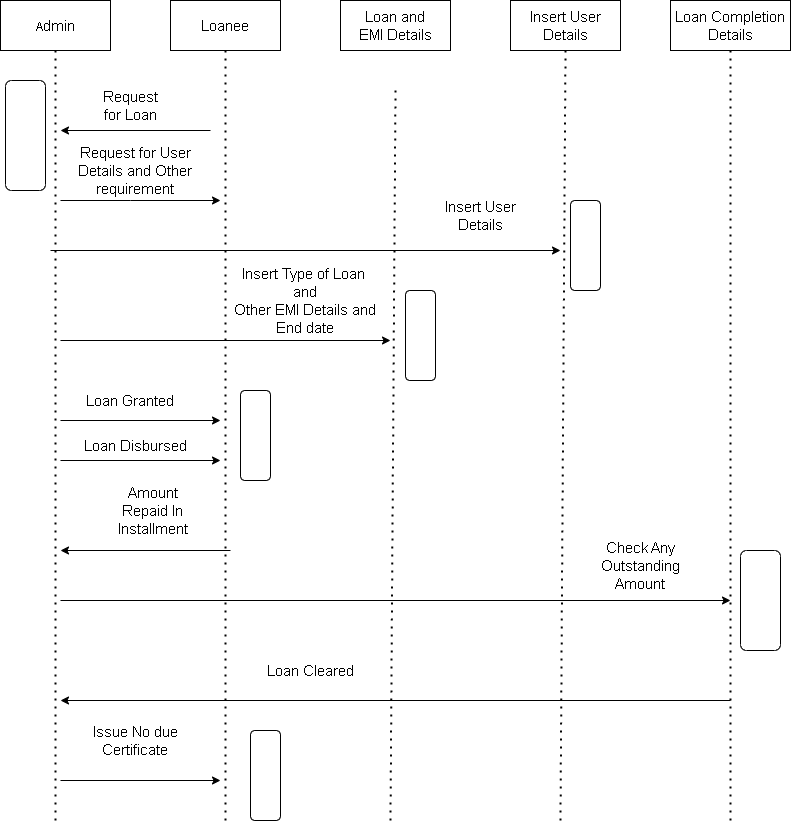

The diagram above was exported from draw.io. Its source (the exported page's mxGraphModel, read from the mxfile embedded in the PNG):
<mxGraphModel dx="1422" dy="744" grid="1" gridSize="10" guides="1" tooltips="1" connect="1" arrows="1" fold="1" page="1" pageScale="1" pageWidth="850" pageHeight="1100" math="0" shadow="0">
  <root>
    <mxCell id="0" />
    <mxCell id="1" parent="0" />
    <mxCell id="O8jUXijvQg1lTKtT1SO3-3" value="A&lt;font style=&quot;font-size: 15px;&quot;&gt;dmin&lt;/font&gt;" style="rounded=0;whiteSpace=wrap;html=1;" parent="1" vertex="1">
      <mxGeometry x="20" y="60" width="110" height="50" as="geometry" />
    </mxCell>
    <mxCell id="O8jUXijvQg1lTKtT1SO3-5" value="Insert User Details&lt;br style=&quot;font-size: 15px;&quot;&gt;" style="rounded=0;whiteSpace=wrap;html=1;fontSize=15;" parent="1" vertex="1">
      <mxGeometry x="530" y="60" width="110" height="50" as="geometry" />
    </mxCell>
    <mxCell id="O8jUXijvQg1lTKtT1SO3-6" value="Loan and&lt;br style=&quot;font-size: 15px;&quot;&gt;EMI Details" style="rounded=0;whiteSpace=wrap;html=1;fontSize=15;" parent="1" vertex="1">
      <mxGeometry x="360" y="60" width="110" height="50" as="geometry" />
    </mxCell>
    <mxCell id="O8jUXijvQg1lTKtT1SO3-7" value="Loanee" style="rounded=0;whiteSpace=wrap;html=1;fontSize=15;" parent="1" vertex="1">
      <mxGeometry x="190" y="60" width="110" height="50" as="geometry" />
    </mxCell>
    <mxCell id="O8jUXijvQg1lTKtT1SO3-11" value="" style="rounded=1;whiteSpace=wrap;html=1;fontSize=15;rotation=90;" parent="1" vertex="1">
      <mxGeometry x="-10" y="175" width="110" height="40" as="geometry" />
    </mxCell>
    <mxCell id="O8jUXijvQg1lTKtT1SO3-12" value="" style="endArrow=none;dashed=1;html=1;dashPattern=1 3;strokeWidth=2;rounded=0;fontSize=15;entryX=0.5;entryY=1;entryDx=0;entryDy=0;" parent="1" target="O8jUXijvQg1lTKtT1SO3-3" edge="1">
      <mxGeometry width="50" height="50" relative="1" as="geometry">
        <mxPoint x="75" y="880" as="sourcePoint" />
        <mxPoint x="130" y="110" as="targetPoint" />
      </mxGeometry>
    </mxCell>
    <mxCell id="O8jUXijvQg1lTKtT1SO3-14" value="" style="endArrow=none;dashed=1;html=1;dashPattern=1 3;strokeWidth=2;rounded=0;fontSize=15;entryX=0.5;entryY=1;entryDx=0;entryDy=0;" parent="1" target="O8jUXijvQg1lTKtT1SO3-7" edge="1">
      <mxGeometry width="50" height="50" relative="1" as="geometry">
        <mxPoint x="245" y="880" as="sourcePoint" />
        <mxPoint x="280" y="110" as="targetPoint" />
      </mxGeometry>
    </mxCell>
    <mxCell id="O8jUXijvQg1lTKtT1SO3-15" value="" style="endArrow=none;dashed=1;html=1;dashPattern=1 3;strokeWidth=2;rounded=0;fontSize=15;" parent="1" edge="1">
      <mxGeometry width="50" height="50" relative="1" as="geometry">
        <mxPoint x="415" y="150" as="sourcePoint" />
        <mxPoint x="410" y="880" as="targetPoint" />
      </mxGeometry>
    </mxCell>
    <mxCell id="O8jUXijvQg1lTKtT1SO3-16" value="" style="endArrow=none;dashed=1;html=1;dashPattern=1 3;strokeWidth=2;rounded=0;fontSize=15;entryX=0.5;entryY=1;entryDx=0;entryDy=0;" parent="1" target="O8jUXijvQg1lTKtT1SO3-5" edge="1">
      <mxGeometry width="50" height="50" relative="1" as="geometry">
        <mxPoint x="580" y="880" as="sourcePoint" />
        <mxPoint x="620" y="150" as="targetPoint" />
      </mxGeometry>
    </mxCell>
    <mxCell id="O8jUXijvQg1lTKtT1SO3-17" value="" style="endArrow=classic;html=1;rounded=0;fontSize=15;" parent="1" edge="1">
      <mxGeometry width="50" height="50" relative="1" as="geometry">
        <mxPoint x="230" y="190" as="sourcePoint" />
        <mxPoint x="80" y="190" as="targetPoint" />
      </mxGeometry>
    </mxCell>
    <mxCell id="O8jUXijvQg1lTKtT1SO3-18" value="Request for Loan" style="text;html=1;strokeColor=none;fillColor=none;align=center;verticalAlign=middle;whiteSpace=wrap;rounded=0;fontSize=15;" parent="1" vertex="1">
      <mxGeometry x="120" y="150" width="60" height="30" as="geometry" />
    </mxCell>
    <mxCell id="O8jUXijvQg1lTKtT1SO3-19" value="" style="endArrow=classic;html=1;rounded=0;fontSize=15;" parent="1" edge="1">
      <mxGeometry width="50" height="50" relative="1" as="geometry">
        <mxPoint x="80" y="260" as="sourcePoint" />
        <mxPoint x="240" y="260" as="targetPoint" />
        <Array as="points">
          <mxPoint x="150" y="260" />
        </Array>
      </mxGeometry>
    </mxCell>
    <mxCell id="O8jUXijvQg1lTKtT1SO3-20" value="Request for User Details and Other requirement" style="text;html=1;strokeColor=none;fillColor=none;align=center;verticalAlign=middle;whiteSpace=wrap;rounded=0;fontSize=15;" parent="1" vertex="1">
      <mxGeometry x="80" y="220" width="150" height="20" as="geometry" />
    </mxCell>
    <mxCell id="O8jUXijvQg1lTKtT1SO3-21" value="" style="endArrow=classic;html=1;rounded=0;fontSize=15;" parent="1" edge="1">
      <mxGeometry width="50" height="50" relative="1" as="geometry">
        <mxPoint x="70" y="310" as="sourcePoint" />
        <mxPoint x="580" y="310" as="targetPoint" />
      </mxGeometry>
    </mxCell>
    <mxCell id="O8jUXijvQg1lTKtT1SO3-22" value="Insert User Details" style="text;html=1;strokeColor=none;fillColor=none;align=center;verticalAlign=middle;whiteSpace=wrap;rounded=0;fontSize=15;" parent="1" vertex="1">
      <mxGeometry x="450" y="260" width="100" height="30" as="geometry" />
    </mxCell>
    <mxCell id="O8jUXijvQg1lTKtT1SO3-23" value="" style="endArrow=classic;html=1;rounded=0;fontSize=15;" parent="1" edge="1">
      <mxGeometry width="50" height="50" relative="1" as="geometry">
        <mxPoint x="80" y="400" as="sourcePoint" />
        <mxPoint x="410" y="400" as="targetPoint" />
      </mxGeometry>
    </mxCell>
    <mxCell id="O8jUXijvQg1lTKtT1SO3-24" value="Insert Type of Loan&amp;nbsp;&lt;br&gt;and&lt;br&gt;Other EMI Details and End date" style="text;html=1;strokeColor=none;fillColor=none;align=center;verticalAlign=middle;whiteSpace=wrap;rounded=0;fontSize=15;" parent="1" vertex="1">
      <mxGeometry x="240" y="330" width="170" height="60" as="geometry" />
    </mxCell>
    <mxCell id="O8jUXijvQg1lTKtT1SO3-25" value="" style="rounded=1;whiteSpace=wrap;html=1;fontSize=15;direction=south;" parent="1" vertex="1">
      <mxGeometry x="590" y="260" width="30" height="90" as="geometry" />
    </mxCell>
    <mxCell id="O8jUXijvQg1lTKtT1SO3-26" value="" style="rounded=1;whiteSpace=wrap;html=1;fontSize=15;direction=south;" parent="1" vertex="1">
      <mxGeometry x="425" y="350" width="30" height="90" as="geometry" />
    </mxCell>
    <mxCell id="O8jUXijvQg1lTKtT1SO3-28" value="" style="endArrow=classic;html=1;rounded=0;fontSize=15;" parent="1" edge="1">
      <mxGeometry width="50" height="50" relative="1" as="geometry">
        <mxPoint x="80" y="480" as="sourcePoint" />
        <mxPoint x="240" y="480" as="targetPoint" />
      </mxGeometry>
    </mxCell>
    <mxCell id="O8jUXijvQg1lTKtT1SO3-30" value="Loan Granted" style="text;html=1;strokeColor=none;fillColor=none;align=center;verticalAlign=middle;whiteSpace=wrap;rounded=0;fontSize=15;" parent="1" vertex="1">
      <mxGeometry x="95" y="440" width="110" height="40" as="geometry" />
    </mxCell>
    <mxCell id="O8jUXijvQg1lTKtT1SO3-32" value="Loan Completion&lt;br style=&quot;font-size: 15px;&quot;&gt;Details" style="rounded=0;whiteSpace=wrap;html=1;fontSize=15;" parent="1" vertex="1">
      <mxGeometry x="690" y="60" width="120" height="50" as="geometry" />
    </mxCell>
    <mxCell id="O8jUXijvQg1lTKtT1SO3-33" value="" style="endArrow=none;dashed=1;html=1;dashPattern=1 3;strokeWidth=2;rounded=0;fontSize=15;entryX=0.5;entryY=1;entryDx=0;entryDy=0;" parent="1" target="O8jUXijvQg1lTKtT1SO3-32" edge="1">
      <mxGeometry width="50" height="50" relative="1" as="geometry">
        <mxPoint x="750" y="880" as="sourcePoint" />
        <mxPoint x="790" y="160" as="targetPoint" />
      </mxGeometry>
    </mxCell>
    <mxCell id="O8jUXijvQg1lTKtT1SO3-34" value="" style="endArrow=classic;html=1;rounded=0;fontSize=15;" parent="1" edge="1">
      <mxGeometry width="50" height="50" relative="1" as="geometry">
        <mxPoint x="250" y="610" as="sourcePoint" />
        <mxPoint x="80" y="610" as="targetPoint" />
      </mxGeometry>
    </mxCell>
    <mxCell id="O8jUXijvQg1lTKtT1SO3-37" value="" style="endArrow=classic;html=1;rounded=0;fontSize=15;" parent="1" edge="1">
      <mxGeometry width="50" height="50" relative="1" as="geometry">
        <mxPoint x="80" y="660" as="sourcePoint" />
        <mxPoint x="750" y="660" as="targetPoint" />
      </mxGeometry>
    </mxCell>
    <mxCell id="O8jUXijvQg1lTKtT1SO3-38" value="Check Any Outstanding Amount" style="text;html=1;strokeColor=none;fillColor=none;align=center;verticalAlign=middle;whiteSpace=wrap;rounded=0;fontSize=15;" parent="1" vertex="1">
      <mxGeometry x="600" y="600" width="120" height="50" as="geometry" />
    </mxCell>
    <mxCell id="O8jUXijvQg1lTKtT1SO3-39" value="" style="rounded=1;whiteSpace=wrap;html=1;fontSize=15;direction=south;" parent="1" vertex="1">
      <mxGeometry x="760" y="610" width="40" height="100" as="geometry" />
    </mxCell>
    <mxCell id="O8jUXijvQg1lTKtT1SO3-42" value="" style="endArrow=classic;html=1;rounded=0;fontSize=15;" parent="1" edge="1">
      <mxGeometry width="50" height="50" relative="1" as="geometry">
        <mxPoint x="80" y="840" as="sourcePoint" />
        <mxPoint x="240" y="840" as="targetPoint" />
      </mxGeometry>
    </mxCell>
    <mxCell id="O8jUXijvQg1lTKtT1SO3-43" value="Issue No due Certificate" style="text;html=1;strokeColor=none;fillColor=none;align=center;verticalAlign=middle;whiteSpace=wrap;rounded=0;fontSize=15;" parent="1" vertex="1">
      <mxGeometry x="110" y="770" width="90" height="60" as="geometry" />
    </mxCell>
    <mxCell id="O8jUXijvQg1lTKtT1SO3-44" value="" style="rounded=1;whiteSpace=wrap;html=1;fontSize=15;direction=south;" parent="1" vertex="1">
      <mxGeometry x="270" y="790" width="30" height="90" as="geometry" />
    </mxCell>
    <mxCell id="O8jUXijvQg1lTKtT1SO3-47" value="" style="endArrow=classic;html=1;rounded=0;fontSize=15;" parent="1" edge="1">
      <mxGeometry width="50" height="50" relative="1" as="geometry">
        <mxPoint x="80" y="520" as="sourcePoint" />
        <mxPoint x="240" y="520" as="targetPoint" />
      </mxGeometry>
    </mxCell>
    <mxCell id="O8jUXijvQg1lTKtT1SO3-48" value="Loan Disbursed" style="text;html=1;strokeColor=none;fillColor=none;align=center;verticalAlign=middle;whiteSpace=wrap;rounded=0;fontSize=15;" parent="1" vertex="1">
      <mxGeometry x="100" y="490" width="110" height="30" as="geometry" />
    </mxCell>
    <mxCell id="O8jUXijvQg1lTKtT1SO3-49" value="" style="rounded=1;whiteSpace=wrap;html=1;fontSize=15;direction=south;" parent="1" vertex="1">
      <mxGeometry x="260" y="450" width="30" height="90" as="geometry" />
    </mxCell>
    <mxCell id="O8jUXijvQg1lTKtT1SO3-50" value="Amount Repaid In Installment" style="text;html=1;strokeColor=none;fillColor=none;align=center;verticalAlign=middle;whiteSpace=wrap;rounded=0;fontSize=15;" parent="1" vertex="1">
      <mxGeometry x="125" y="540" width="95" height="60" as="geometry" />
    </mxCell>
    <mxCell id="O8jUXijvQg1lTKtT1SO3-51" value="" style="endArrow=classic;html=1;rounded=0;fontSize=15;" parent="1" edge="1">
      <mxGeometry width="50" height="50" relative="1" as="geometry">
        <mxPoint x="750" y="760" as="sourcePoint" />
        <mxPoint x="80" y="760" as="targetPoint" />
      </mxGeometry>
    </mxCell>
    <mxCell id="O8jUXijvQg1lTKtT1SO3-52" value="Loan Cleared" style="text;html=1;strokeColor=none;fillColor=none;align=center;verticalAlign=middle;whiteSpace=wrap;rounded=0;fontSize=15;" parent="1" vertex="1">
      <mxGeometry x="260" y="700" width="140" height="60" as="geometry" />
    </mxCell>
  </root>
</mxGraphModel>